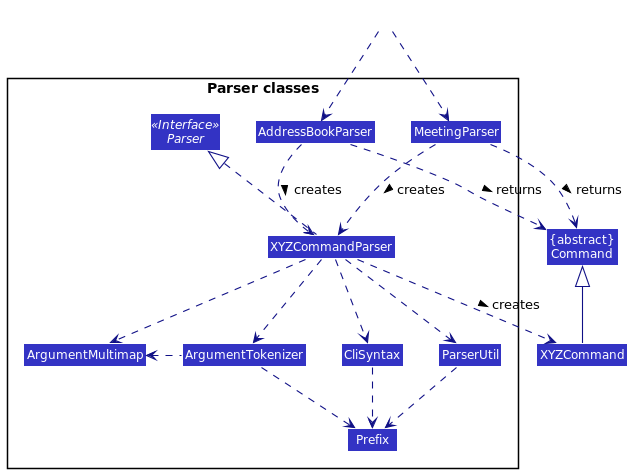

The diagram above was rendered by PlantUML. Its source (embedded in the PNG):
@startuml
!include style.puml
skinparam arrowThickness 1.1
skinparam arrowColor LOGIC_COLOR_T4
skinparam classBackgroundColor LOGIC_COLOR

Class "{abstract}\nCommand" as Command
Class XYZCommand

package "Parser classes"{
Interface Parser <<Interface>>
Class AddressBookParser
Class MeetingParser
Class XYZCommandParser
Class CliSyntax
Class ParserUtil
Class ArgumentMultimap
Class ArgumentTokenizer
Class Prefix
}

Class HiddenOutside #FFFFFF
HiddenOutside ..> AddressBookParser
HiddenOutside ..> MeetingParser

AddressBookParser .down.> XYZCommandParser: creates >
MeetingParser .down.> XYZCommandParser: creates >

XYZCommandParser ..> XYZCommand : creates >
AddressBookParser ..> Command : returns >
MeetingParser ..> Command : returns >
XYZCommandParser .up.|> Parser
XYZCommandParser ..> ArgumentMultimap
XYZCommandParser ..> ArgumentTokenizer
ArgumentTokenizer .left.> ArgumentMultimap
XYZCommandParser ..> CliSyntax
CliSyntax ..> Prefix
XYZCommandParser ..> ParserUtil
ParserUtil .down.> Prefix
ArgumentTokenizer .down.> Prefix
XYZCommand -up-|> Command
@enduml